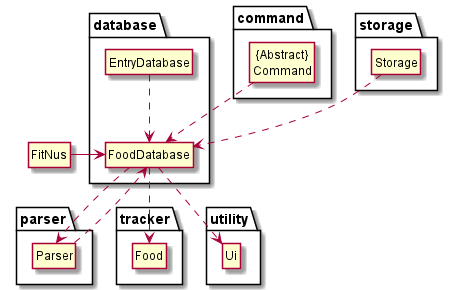

The diagram above was rendered by PlantUML. Its source (embedded in the PNG):
@startuml
hide member

hide circle
skinparam classAttributeIconSize 0

class FitNus
package parser {
    class Parser
}

package command {
    class "{Abstract}\nCommand"
}

package database {
    class FoodDatabase
    class EntryDatabase
}

package storage {
    class Storage
}

package tracker {
    class Food
}

package utility {
    class Ui
}

Storage ..> FoodDatabase
FitNus -> FoodDatabase
EntryDatabase ..> FoodDatabase
"{Abstract}\nCommand" ..> FoodDatabase
Parser ..> FoodDatabase
FoodDatabase ..> Parser
FoodDatabase ..> Food
FoodDatabase ..> Ui
@enduml